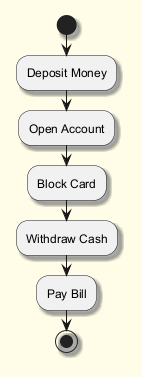

The diagram above was rendered by PlantUML. Its source (embedded in the PNG):
@startuml
skinparam backgroundColor #FFFDE7
skinparam classBackgroundColor #FFF9C4
skinparam classBorderColor #F57F17
skinparam shadowing true
start
:Deposit Money;
:Open Account;
:Block Card;
:Withdraw Cash;
:Pay Bill;
stop
@enduml